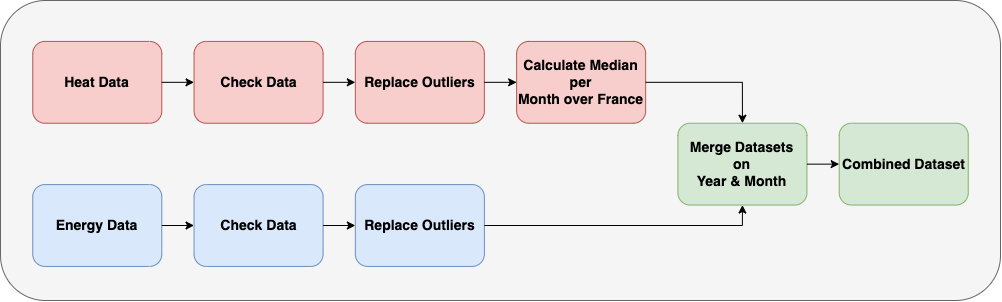

The diagram above was exported from draw.io. Its source (the exported page's mxGraphModel, read from the mxfile embedded in the PNG):
<mxGraphModel dx="1122" dy="725" grid="1" gridSize="10" guides="1" tooltips="1" connect="1" arrows="1" fold="1" page="1" pageScale="1" pageWidth="827" pageHeight="1169" math="0" shadow="0">
  <root>
    <mxCell id="0" />
    <mxCell id="1" parent="0" />
    <mxCell id="2KVS7d9JCKZ8OuU42Npp-1" value="" style="rounded=1;whiteSpace=wrap;html=1;fillColor=#f5f5f5;fontColor=#333333;strokeColor=#666666;fontSize=14;fontStyle=1" vertex="1" parent="1">
      <mxGeometry x="150" y="130" width="1000.0000000000001" height="300" as="geometry" />
    </mxCell>
    <mxCell id="2KVS7d9JCKZ8OuU42Npp-2" value="Heat Data" style="rounded=1;whiteSpace=wrap;html=1;fillColor=#f8cecc;strokeColor=#b85450;fontSize=14;fontStyle=1" vertex="1" parent="1">
      <mxGeometry x="182.25806451612902" y="170.9090909090909" width="129.03225806451613" height="81.81818181818183" as="geometry" />
    </mxCell>
    <mxCell id="2KVS7d9JCKZ8OuU42Npp-3" value="Energy Data" style="rounded=1;whiteSpace=wrap;html=1;fillColor=#dae8fc;strokeColor=#6c8ebf;fontSize=14;fontStyle=1" vertex="1" parent="1">
      <mxGeometry x="182.25806451612902" y="314.0909090909091" width="129.03225806451613" height="81.81818181818183" as="geometry" />
    </mxCell>
    <mxCell id="2KVS7d9JCKZ8OuU42Npp-4" value="Check Data" style="rounded=1;whiteSpace=wrap;html=1;fillColor=#f8cecc;strokeColor=#b85450;fontSize=14;fontStyle=1" vertex="1" parent="1">
      <mxGeometry x="343.5483870967742" y="170.9090909090909" width="129.03225806451613" height="81.81818181818183" as="geometry" />
    </mxCell>
    <mxCell id="2KVS7d9JCKZ8OuU42Npp-14" style="edgeStyle=orthogonalEdgeStyle;rounded=0;orthogonalLoop=1;jettySize=auto;html=1;exitX=1;exitY=0.5;exitDx=0;exitDy=0;entryX=0;entryY=0.5;entryDx=0;entryDy=0;fontSize=14;fontStyle=1" edge="1" parent="1" source="2KVS7d9JCKZ8OuU42Npp-2" target="2KVS7d9JCKZ8OuU42Npp-4">
      <mxGeometry relative="1" as="geometry" />
    </mxCell>
    <mxCell id="2KVS7d9JCKZ8OuU42Npp-5" value="Check Data" style="rounded=1;whiteSpace=wrap;html=1;fillColor=#dae8fc;strokeColor=#6c8ebf;fontSize=14;fontStyle=1" vertex="1" parent="1">
      <mxGeometry x="343.5483870967742" y="314.0909090909091" width="129.03225806451613" height="81.81818181818183" as="geometry" />
    </mxCell>
    <mxCell id="2KVS7d9JCKZ8OuU42Npp-19" style="edgeStyle=orthogonalEdgeStyle;rounded=0;orthogonalLoop=1;jettySize=auto;html=1;exitX=1;exitY=0.5;exitDx=0;exitDy=0;entryX=0;entryY=0.5;entryDx=0;entryDy=0;fontSize=14;fontStyle=1" edge="1" parent="1" source="2KVS7d9JCKZ8OuU42Npp-3" target="2KVS7d9JCKZ8OuU42Npp-5">
      <mxGeometry relative="1" as="geometry" />
    </mxCell>
    <mxCell id="2KVS7d9JCKZ8OuU42Npp-8" value="Replace Outliers" style="rounded=1;whiteSpace=wrap;html=1;fillColor=#dae8fc;strokeColor=#6c8ebf;fontSize=14;fontStyle=1" vertex="1" parent="1">
      <mxGeometry x="504.8387096774194" y="314.0909090909091" width="129.03225806451613" height="81.81818181818183" as="geometry" />
    </mxCell>
    <mxCell id="2KVS7d9JCKZ8OuU42Npp-20" style="edgeStyle=orthogonalEdgeStyle;rounded=0;orthogonalLoop=1;jettySize=auto;html=1;exitX=1;exitY=0.5;exitDx=0;exitDy=0;entryX=0;entryY=0.5;entryDx=0;entryDy=0;fontSize=14;fontStyle=1" edge="1" parent="1" source="2KVS7d9JCKZ8OuU42Npp-5" target="2KVS7d9JCKZ8OuU42Npp-8">
      <mxGeometry relative="1" as="geometry" />
    </mxCell>
    <mxCell id="2KVS7d9JCKZ8OuU42Npp-9" value="Replace Outliers" style="rounded=1;whiteSpace=wrap;html=1;fillColor=#f8cecc;strokeColor=#b85450;fontSize=14;fontStyle=1" vertex="1" parent="1">
      <mxGeometry x="504.8387096774194" y="170.9090909090909" width="129.03225806451613" height="81.81818181818183" as="geometry" />
    </mxCell>
    <mxCell id="2KVS7d9JCKZ8OuU42Npp-15" style="edgeStyle=orthogonalEdgeStyle;rounded=0;orthogonalLoop=1;jettySize=auto;html=1;exitX=1;exitY=0.5;exitDx=0;exitDy=0;entryX=0;entryY=0.5;entryDx=0;entryDy=0;fontSize=14;fontStyle=1" edge="1" parent="1" source="2KVS7d9JCKZ8OuU42Npp-4" target="2KVS7d9JCKZ8OuU42Npp-9">
      <mxGeometry relative="1" as="geometry" />
    </mxCell>
    <mxCell id="2KVS7d9JCKZ8OuU42Npp-11" value="Calculate Median &lt;br style=&quot;font-size: 14px;&quot;&gt;per &lt;br style=&quot;font-size: 14px;&quot;&gt;Month over France" style="rounded=1;whiteSpace=wrap;html=1;fillColor=#f8cecc;strokeColor=#b85450;fontSize=14;fontStyle=1" vertex="1" parent="1">
      <mxGeometry x="666.1290322580645" y="170.9090909090909" width="129.03225806451613" height="81.81818181818183" as="geometry" />
    </mxCell>
    <mxCell id="2KVS7d9JCKZ8OuU42Npp-16" style="edgeStyle=orthogonalEdgeStyle;rounded=0;orthogonalLoop=1;jettySize=auto;html=1;exitX=1;exitY=0.5;exitDx=0;exitDy=0;entryX=0;entryY=0.5;entryDx=0;entryDy=0;fontSize=14;fontStyle=1" edge="1" parent="1" source="2KVS7d9JCKZ8OuU42Npp-9" target="2KVS7d9JCKZ8OuU42Npp-11">
      <mxGeometry relative="1" as="geometry" />
    </mxCell>
    <mxCell id="2KVS7d9JCKZ8OuU42Npp-12" value="Merge Datasets&lt;br style=&quot;font-size: 14px;&quot;&gt;on&lt;br style=&quot;font-size: 14px;&quot;&gt;Year &amp;amp; Month" style="rounded=1;whiteSpace=wrap;html=1;fillColor=#d5e8d4;strokeColor=#82b366;fontSize=14;fontStyle=1" vertex="1" parent="1">
      <mxGeometry x="827.4193548387096" y="252.72727272727275" width="129.03225806451613" height="81.81818181818183" as="geometry" />
    </mxCell>
    <mxCell id="2KVS7d9JCKZ8OuU42Npp-18" style="edgeStyle=orthogonalEdgeStyle;rounded=0;orthogonalLoop=1;jettySize=auto;html=1;exitX=1;exitY=0.5;exitDx=0;exitDy=0;entryX=0.5;entryY=1;entryDx=0;entryDy=0;fontSize=14;fontStyle=1" edge="1" parent="1" source="2KVS7d9JCKZ8OuU42Npp-8" target="2KVS7d9JCKZ8OuU42Npp-12">
      <mxGeometry relative="1" as="geometry">
        <Array as="points">
          <mxPoint x="891.9354838709678" y="355" />
        </Array>
      </mxGeometry>
    </mxCell>
    <mxCell id="2KVS7d9JCKZ8OuU42Npp-17" style="edgeStyle=orthogonalEdgeStyle;rounded=0;orthogonalLoop=1;jettySize=auto;html=1;exitX=1;exitY=0.5;exitDx=0;exitDy=0;entryX=0.5;entryY=0;entryDx=0;entryDy=0;fontSize=14;fontStyle=1" edge="1" parent="1" source="2KVS7d9JCKZ8OuU42Npp-11" target="2KVS7d9JCKZ8OuU42Npp-12">
      <mxGeometry relative="1" as="geometry" />
    </mxCell>
    <mxCell id="2KVS7d9JCKZ8OuU42Npp-13" value="Combined Dataset" style="rounded=1;whiteSpace=wrap;html=1;fillColor=#d5e8d4;strokeColor=#82b366;fontSize=14;fontStyle=1" vertex="1" parent="1">
      <mxGeometry x="988.7096774193549" y="252.72727272727275" width="129.03225806451613" height="81.81818181818183" as="geometry" />
    </mxCell>
    <mxCell id="2KVS7d9JCKZ8OuU42Npp-21" style="edgeStyle=orthogonalEdgeStyle;rounded=0;orthogonalLoop=1;jettySize=auto;html=1;exitX=1;exitY=0.5;exitDx=0;exitDy=0;entryX=0;entryY=0.5;entryDx=0;entryDy=0;fontSize=14;fontStyle=1" edge="1" parent="1" source="2KVS7d9JCKZ8OuU42Npp-12" target="2KVS7d9JCKZ8OuU42Npp-13">
      <mxGeometry relative="1" as="geometry" />
    </mxCell>
  </root>
</mxGraphModel>